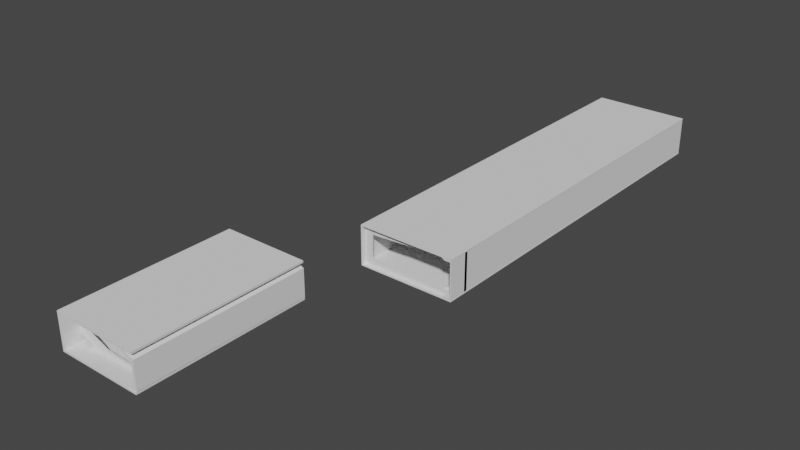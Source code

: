 # Source: cable.blend  (saved by Blender 3.4.6; exported with 4.5.12 LTS)
import bpy
from mathutils import Matrix  # noqa: F401  (used for matrix-valued properties, if any)

bpy.ops.wm.read_factory_settings(use_empty=True)
scene = bpy.context.scene
scene.name = 'Scene'

# ---- collections
col_collection = bpy.data.collections.new('Collection'); scene.collection.children.link(col_collection)

# ---- world
world_world = bpy.data.worlds.new('World'); scene.world = world_world
world_world.use_nodes = True; world_world.node_tree.nodes.clear()
_N = world_world.node_tree.nodes; _L = world_world.node_tree.links
n0 = _N.new('ShaderNodeOutputWorld'); n0.name = 'World Output'; n0.location = (300, 300)
n1 = _N.new('ShaderNodeBackground'); n1.name = 'Background'; n1.location = (10, 300)
n1.inputs[0].default_value = (0.05088, 0.05088, 0.05088, 1.0)
_L.new(n1.outputs[0], n0.inputs[0])
n0.is_active_output = True
world_world.color = (0.05088, 0.05088, 0.05088)
world_world.use_sun_shadow = False
world_world.sun_shadow_jitter_overblur = 0.0

# ---- meshes
me_cube_001 = bpy.data.meshes.new('Cube.001')
me_cube_001.from_pydata([(-0.025, -0.05, -0.01), (-0.025, -0.05, 0.01), (-0.025, 0.05, -0.01), (-0.025, 0.05, 0.01), (0.025, -0.05, -0.01), (0.02001, -0.05, 0.01), (0.025, 0.05, -0.01), (0.02001, 0.05, 0.01), (0.02499, -0.05, 0.009997), (0.02499, 0.05, 0.009997), (0.01814, 0.0, -0.009264), (-0.007459, 0.0, -0.006925), (0.01688, 0.0, -0.008095), (0.01814, 0.0, 0.009448), (-0.01041, 0.0, -0.005756), (-0.01365, 0.0, -0.004586), (-0.01682, 0.0, -0.003417), (-0.01954, 0.0, -0.002247), (-0.02144, 0.0, -0.001078), (-0.02215, 0.0, 9.184e-05), (-0.02144, 0.0, 0.001261), (-0.01954, 0.0, 0.002431), (-0.01682, 0.0, 0.0036), (-0.01365, 0.0, 0.00477), (-0.01041, 0.0, 0.005939), (-0.007459, 0.0, 0.007109), (0.01688, 0.0, 0.008279), (-0.01608, 0.0, -0.009264), (-0.01963, 0.0, -0.006925), (-0.01734, 0.0, -0.008095), (-0.01608, 0.0, 0.009448), (-0.02258, 0.0, -0.005756), (-0.02447, 0.0, -0.004586), (-0.02447, 0.0, -0.003417), (-0.02447, 0.0, -0.002247), (-0.02447, 0.0, -0.001078), (-0.02447, 0.0, 9.184e-05), (-0.02447, 0.0, 0.001261), (-0.02447, 0.0, 0.002431), (-0.02447, 0.0, 0.0036), (-0.02447, 0.0, 0.00477), (-0.02258, 0.0, 0.005939), (-0.01963, 0.0, 0.007109), (-0.01734, 0.0, 0.008279), (0.01814, 0.03994, -0.009264), (-0.007459, 0.03994, -0.006925), (0.01688, 0.03994, -0.008095), (0.01814, 0.03994, 0.009448), (-0.01041, 0.03994, -0.005756), (-0.01365, 0.03994, -0.004586), (-0.01682, 0.03994, -0.003417), (-0.01954, 0.03994, -0.002247), (-0.02144, 0.03994, -0.001078), (-0.02215, 0.03994, 9.184e-05), (-0.02144, 0.03994, 0.001261), (-0.01954, 0.03994, 0.002431), (-0.01682, 0.03994, 0.0036), (-0.01365, 0.03994, 0.00477), (-0.01041, 0.03994, 0.005939), (-0.007459, 0.03994, 0.007109), (0.01688, 0.03994, 0.008279), (-0.01608, 0.03994, -0.009264), (-0.01963, 0.03994, -0.006925), (-0.01734, 0.03994, -0.008095), (-0.01608, 0.03994, 0.009448), (-0.02258, 0.03994, -0.005756), (-0.02447, 0.03994, -0.004586), (-0.02447, 0.03994, -0.003417), (-0.02447, 0.03994, -0.002247), (-0.02447, 0.03994, -0.001078), (-0.02447, 0.03994, 9.184e-05), (-0.02447, 0.03994, 0.001261), (-0.02447, 0.03994, 0.002431), (-0.02447, 0.03994, 0.0036), (-0.02447, 0.03994, 0.00477), (-0.02258, 0.03994, 0.005939), (-0.01963, 0.03994, 0.007109), (-0.01734, 0.03994, 0.008279), (0.01814, -0.03995, -0.009264), (-0.007459, -0.03995, -0.006925), (0.01688, -0.03995, -0.008095), (0.01814, -0.03995, 0.009448), (-0.01041, -0.03995, -0.005756), (-0.01365, -0.03995, -0.004586), (-0.01682, -0.03995, -0.003417), (-0.01954, -0.03995, -0.002247), (-0.02144, -0.03995, -0.001078), (-0.02215, -0.03995, 9.184e-05), (-0.02144, -0.03995, 0.001261), (-0.01954, -0.03995, 0.002431), (-0.01682, -0.03995, 0.0036), (-0.01365, -0.03995, 0.00477), (-0.01041, -0.03995, 0.005939), (-0.007459, -0.03995, 0.007109), (0.01688, -0.03995, 0.008279), (-0.01608, -0.03995, -0.009264), (-0.01963, -0.03995, -0.006925), (-0.01734, -0.03995, -0.008095), (-0.01608, -0.03995, 0.009448), (-0.02258, -0.03995, -0.005756), (-0.02447, -0.03995, -0.004586), (-0.02447, -0.03995, -0.003417), (-0.02447, -0.03995, -0.002247), (-0.02447, -0.03995, -0.001078), (-0.02447, -0.03995, 9.184e-05), (-0.02447, -0.03995, 0.001261), (-0.02447, -0.03995, 0.002431), (-0.02447, -0.03995, 0.0036), (-0.02447, -0.03995, 0.00477), (-0.02258, -0.03995, 0.005939), (-0.01963, -0.03995, 0.007109), (-0.01734, -0.03995, 0.008279), (0.0225, -0.05, 0.009999), (0.0225, 0.05, 0.009999)], [], [(0, 1, 3, 2), (2, 6, 4, 0), (7, 3, 1, 5), (113, 112, 8, 9), (18, 19, 36, 35), (10, 12, 29, 27), (19, 20, 37, 36), (26, 13, 30, 43), (20, 21, 38, 37), (11, 14, 31, 28), (21, 22, 39, 38), (14, 15, 32, 31), (22, 23, 40, 39), (15, 16, 33, 32), (23, 24, 41, 40), (16, 17, 34, 33), (24, 25, 42, 41), (17, 18, 35, 34), (12, 11, 28, 29), (25, 26, 43, 42), (52, 53, 70, 69), (44, 46, 63, 61), (53, 54, 71, 70), (60, 47, 64, 77), (54, 55, 72, 71), (45, 48, 65, 62), (55, 56, 73, 72), (48, 49, 66, 65), (56, 57, 74, 73), (49, 50, 67, 66), (57, 58, 75, 74), (50, 51, 68, 67), (58, 59, 76, 75), (51, 52, 69, 68), (46, 45, 62, 63), (59, 60, 77, 76), (86, 87, 104, 103), (78, 80, 97, 95), (87, 88, 105, 104), (94, 81, 98, 111), (88, 89, 106, 105), (79, 82, 99, 96), (89, 90, 107, 106), (82, 83, 100, 99), (90, 91, 108, 107), (83, 84, 101, 100), (91, 92, 109, 108), (84, 85, 102, 101), (92, 93, 110, 109), (85, 86, 103, 102), (80, 79, 96, 97), (93, 94, 111, 110), (7, 5, 112, 113)])
_uv = me_cube_001.uv_layers.new(name='UVMap')
_uv.uv.foreach_set('vector', [0.375, 0.0, 0.625, 0.0, 0.625, 0.25, 0.375, 0.25, 0.125, 0.5, 0.375, 0.5, 0.375, 0.75, 0.125, 0.75, 0.625, 0.5, 0.875, 0.5, 0.875, 0.75, 0.625, 0.75, 0.625, 0.5, 0.625, 0.75, 0.625, 0.75, 0.625, 0.5, 0.0, 0.0, 0.0, 0.0, 0.0, 0.0, 0.0, 0.0, 0.0, 0.0, 0.0, 0.0, 0.0, 0.0, 0.0, 0.0, 0.0, 0.0, 0.0, 0.0, 0.0, 0.0, 0.0, 0.0, 0.0, 0.0, 0.0, 0.0, 0.0, 0.0, 0.0, 0.0, 0.0, 0.0, 0.0, 0.0, 0.0, 0.0, 0.0, 0.0, 0.0, 0.0, 0.0, 0.0, 0.0, 0.0, 0.0, 0.0, 0.0, 0.0, 0.0, 0.0, 0.0, 0.0, 0.0, 0.0, 0.0, 0.0, 0.0, 0.0, 0.0, 0.0, 0.0, 0.0, 0.0, 0.0, 0.0, 0.0, 0.0, 0.0, 0.0, 0.0, 0.0, 0.0, 0.0, 0.0, 0.0, 0.0, 0.0, 0.0, 0.0, 0.0, 0.0, 0.0, 0.0, 0.0, 0.0, 0.0, 0.0, 0.0, 0.0, 0.0, 0.0, 0.0, 0.0, 0.0, 0.0, 0.0, 0.0, 0.0, 0.0, 0.0, 0.0, 0.0, 0.0, 0.0, 0.0, 0.0, 0.0, 0.0, 0.0, 0.0, 0.0, 0.0, 0.0, 0.0, 0.0, 0.0, 0.0, 0.0, 0.0, 0.0, 0.0, 0.0, 0.0, 0.0, 0.0, 0.0, 0.0, 0.0, 0.0, 0.0, 0.0, 0.0, 0.0, 0.0, 0.0, 0.0, 0.0, 0.0, 0.0, 0.0, 0.0, 0.0, 0.0, 0.0, 0.0, 0.0, 0.0, 0.0, 0.0, 0.0, 0.0, 0.0, 0.0, 0.0, 0.0, 0.0, 0.0, 0.0, 0.0, 0.0, 0.0, 0.0, 0.0, 0.0, 0.0, 0.0, 0.0, 0.0, 0.0, 0.0, 0.0, 0.0, 0.0, 0.0, 0.0, 0.0, 0.0, 0.0, 0.0, 0.0, 0.0, 0.0, 0.0, 0.0, 0.0, 0.0, 0.0, 0.0, 0.0, 0.0, 0.0, 0.0, 0.0, 0.0, 0.0, 0.0, 0.0, 0.0, 0.0, 0.0, 0.0, 0.0, 0.0, 0.0, 0.0, 0.0, 0.0, 0.0, 0.0, 0.0, 0.0, 0.0, 0.0, 0.0, 0.0, 0.0, 0.0, 0.0, 0.0, 0.0, 0.0, 0.0, 0.0, 0.0, 0.0, 0.0, 0.0, 0.0, 0.0, 0.0, 0.0, 0.0, 0.0, 0.0, 0.0, 0.0, 0.0, 0.0, 0.0, 0.0, 0.0, 0.0, 0.0, 0.0, 0.0, 0.0, 0.0, 0.0, 0.0, 0.0, 0.0, 0.0, 0.0, 0.0, 0.0, 0.0, 0.0, 0.0, 0.0, 0.0, 0.0, 0.0, 0.0, 0.0, 0.0, 0.0, 0.0, 0.0, 0.0, 0.0, 0.0, 0.0, 0.0, 0.0, 0.0, 0.0, 0.0, 0.0, 0.0, 0.0, 0.0, 0.0, 0.0, 0.0, 0.0, 0.0, 0.0, 0.0, 0.0, 0.0, 0.0, 0.0, 0.0, 0.0, 0.0, 0.0, 0.0, 0.0, 0.0, 0.0, 0.0, 0.0, 0.0, 0.0, 0.0, 0.0, 0.0, 0.0, 0.0, 0.0, 0.0, 0.0, 0.0, 0.0, 0.0, 0.0, 0.0, 0.0, 0.0, 0.0, 0.0, 0.0, 0.0, 0.0, 0.0, 0.0, 0.0, 0.0, 0.0, 0.0, 0.0, 0.0, 0.0, 0.0, 0.0, 0.0, 0.0, 0.0, 0.0, 0.0, 0.0, 0.0, 0.0, 0.0, 0.0, 0.0, 0.0, 0.0, 0.0, 0.0, 0.0, 0.0, 0.0, 0.0, 0.0, 0.0, 0.0, 0.0, 0.0, 0.0, 0.0, 0.0, 0.0, 0.0, 0.0, 0.0, 0.0, 0.0, 0.0, 0.0, 0.0, 0.0, 0.0, 0.0, 0.0, 0.0, 0.0, 0.0, 0.0, 0.0, 0.0, 0.0, 0.625, 0.5, 0.625, 0.75, 0.625, 0.75, 0.625, 0.5])
me_cube_001.update()
me_cube_002 = bpy.data.meshes.new('Cube.002')
me_cube_002.from_pydata([(-0.03571, 0.04987, 0.009129), (-0.03441, 0.04987, 0.009129), (-0.02874, 0.04987, 0.006641), (-0.02874, 0.04987, -0.009116), (-0.03563, 0.04987, -0.009116), (-0.03563, -0.04966, -0.009116), (-0.02874, -0.04966, -0.009116), (-0.02874, -0.04966, 0.006641), (-0.03441, -0.04966, 0.009129), (-0.03571, -0.04966, 0.009129), (-0.03563, 0.001551, -0.009116), (-0.02874, 0.001551, 0.006641), (-0.02874, 0.001551, -0.009116), (-0.03571, 0.001551, 0.009129), (-0.03441, 0.001551, 0.009129), (-0.02874, -0.001715, 0.006641), (-0.03571, -0.001715, 0.009129), (-0.03563, -0.001715, -0.009116), (-0.02874, -0.001715, -0.009116), (-0.03441, -0.001715, 0.009129), (-0.03689, 0.04987, 0.007937), (-0.0347, 0.04987, 0.007937), (-0.03024, 0.04987, 0.005858), (-0.03024, 0.04987, -0.008021), (-0.03691, 0.04987, -0.008021), (-0.03691, -0.04966, -0.008021), (-0.03024, -0.04966, -0.008021), (-0.03024, -0.04966, 0.005858), (-0.0347, -0.04966, 0.007937), (-0.03689, -0.04966, 0.007937), (-0.03691, 0.001551, -0.008021), (-0.03024, 0.001551, 0.005858), (-0.03024, 0.001551, -0.008021), (-0.03689, 0.001551, 0.007937), (-0.0347, 0.001551, 0.007937), (-0.03024, -0.001715, 0.005858), (-0.03689, -0.001715, 0.007937), (-0.03691, -0.001715, -0.008021), (-0.03024, -0.001715, -0.008021), (-0.0347, -0.001715, 0.007937), (-0.02874, -0.003251, 0.006641), (-0.03571, -0.003251, 0.009129), (-0.03563, -0.003251, -0.009116), (-0.02874, -0.003251, -0.009116), (-0.03441, -0.003251, 0.009129), (-0.03024, -0.003251, 0.005858), (-0.03689, -0.003251, 0.007937), (-0.03691, -0.003251, -0.008021), (-0.03024, -0.003251, -0.008021), (-0.0347, -0.003251, 0.007937), (-0.03563, 0.003093, -0.009116), (-0.02874, 0.003093, -0.009116), (-0.03441, 0.003093, 0.009129), (-0.02874, 0.003093, 0.006641), (-0.03571, 0.003093, 0.009129), (-0.03691, 0.003093, -0.008021), (-0.03024, 0.003093, -0.008021), (-0.0347, 0.003093, 0.007937), (-0.03024, 0.003093, 0.005858), (-0.03689, 0.003093, 0.007937), (-0.03563, 0.02312, -0.009116), (-0.03563, 0.02536, -0.009116), (-0.03563, 0.0276, -0.009116), (-0.03563, 0.02985, -0.009116), (-0.02874, 0.02312, -0.009116), (-0.02874, 0.02536, -0.009116), (-0.02874, 0.0276, -0.009116), (-0.02874, 0.02985, -0.009116), (-0.03441, 0.02312, 0.009129), (-0.03441, 0.02536, 0.009129), (-0.03441, 0.0276, 0.009129), (-0.03441, 0.02985, 0.009129), (-0.03691, 0.02312, -0.008021), (-0.03691, 0.02536, -0.008021), (-0.03691, 0.0276, -0.008021), (-0.03691, 0.02985, -0.008021), (-0.03024, 0.02312, -0.008021), (-0.03401, 0.02536, -0.008021), (-0.03401, 0.0276, -0.008021), (-0.03024, 0.02985, -0.008021), (-0.0347, 0.02312, 0.007937), (-0.0347, 0.02536, 0.007937), (-0.0347, 0.0276, 0.007937), (-0.0347, 0.02985, 0.007937), (-0.02874, 0.02985, 0.006641), (-0.02874, 0.0276, 0.006641), (-0.02874, 0.02536, 0.006641), (-0.02874, 0.02312, 0.006641), (-0.03571, 0.02985, 0.009129), (-0.03571, 0.0276, 0.009129), (-0.03571, 0.02536, 0.009129), (-0.03571, 0.02312, 0.009129), (-0.03024, 0.02985, 0.005858), (-0.03401, 0.0276, 0.005858), (-0.03401, 0.02536, 0.005858), (-0.03024, 0.02312, 0.005858), (-0.03689, 0.02985, 0.007937), (-0.03689, 0.0276, 0.007937), (-0.03689, 0.02536, 0.007937), (-0.03689, 0.02312, 0.007937), (-0.02874, -0.02374, 0.006641), (-0.02874, -0.02555, 0.006641), (-0.02874, -0.02736, 0.006641), (-0.02874, -0.02918, 0.006641), (-0.03571, -0.02374, 0.009129), (-0.03571, -0.02555, 0.009129), (-0.03571, -0.02736, 0.009129), (-0.03571, -0.02918, 0.009129), (-0.03024, -0.02374, 0.005858), (-0.03401, -0.02555, 0.005858), (-0.03401, -0.02736, 0.005858), (-0.03024, -0.02918, 0.005858), (-0.03689, -0.02374, 0.007937), (-0.03689, -0.02555, 0.007937), (-0.03689, -0.02736, 0.007937), (-0.03689, -0.02918, 0.007937), (-0.03563, -0.02918, -0.009116), (-0.03563, -0.02736, -0.009116), (-0.03563, -0.02555, -0.009116), (-0.03563, -0.02374, -0.009116), (-0.02874, -0.02918, -0.009116), (-0.02874, -0.02736, -0.009116), (-0.02874, -0.02555, -0.009116), (-0.02874, -0.02374, -0.009116), (-0.03441, -0.02918, 0.009129), (-0.03441, -0.02736, 0.009129), (-0.03441, -0.02555, 0.009129), (-0.03441, -0.02374, 0.009129), (-0.03691, -0.02918, -0.008021), (-0.03691, -0.02736, -0.008021), (-0.03691, -0.02555, -0.008021), (-0.03691, -0.02374, -0.008021), (-0.03024, -0.02918, -0.008021), (-0.03401, -0.02736, -0.008021), (-0.03401, -0.02555, -0.008021), (-0.03024, -0.02374, -0.008021), (-0.0347, -0.02918, 0.007937), (-0.0347, -0.02736, 0.007937), (-0.0347, -0.02555, 0.007937), (-0.0347, -0.02374, 0.007937), (-0.04056, 0.003093, 0.009129), (-0.04056, 0.001551, 0.009129), (-0.04155, -0.003251, -0.009116), (-0.04155, -0.001715, -0.009116), (-0.04178, 0.003093, 0.007937), (-0.04178, 0.001551, 0.007937), (-0.04155, -0.003251, -0.008021), (-0.04155, -0.001715, -0.008021), (-0.04155, 0.001551, -0.009116), (-0.04155, 0.001551, -0.008021), (-0.04056, -0.001715, 0.009129), (-0.04178, -0.001715, 0.007937), (-0.04056, -0.003251, 0.009129), (-0.04178, -0.003251, 0.007937), (-0.04155, 0.003093, -0.009116), (-0.04155, 0.003093, -0.008021)], [], [(67, 63, 4, 3), (71, 84, 2, 1), (84, 67, 3, 2), (88, 71, 1, 0), (16, 19, 14, 13), (15, 18, 12, 11), (19, 15, 11, 14), (18, 17, 10, 12), (43, 42, 17, 18), (44, 40, 15, 19), (40, 43, 18, 15), (41, 44, 19, 16), (79, 23, 24, 75), (83, 21, 22, 92), (92, 22, 23, 79), (96, 20, 21, 83), (36, 33, 34, 39), (35, 31, 32, 38), (39, 34, 31, 35), (38, 32, 30, 37), (48, 38, 37, 47), (49, 39, 35, 45), (45, 35, 38, 48), (46, 36, 39, 49), (46, 41, 152, 153), (10, 30, 149, 148), (0, 1, 21, 20), (1, 2, 22, 21), (2, 3, 23, 22), (3, 4, 24, 23), (5, 6, 26, 25), (6, 7, 27, 26), (7, 8, 28, 27), (8, 9, 29, 28), (10, 17, 37, 30), (88, 0, 20, 96), (16, 13, 33, 36), (116, 5, 25, 128), (30, 55, 155, 149), (104, 41, 46, 112), (112, 46, 49, 139), (108, 45, 48, 135), (139, 49, 45, 108), (135, 48, 47, 131), (104, 127, 44, 41), (100, 123, 43, 40), (127, 100, 40, 44), (123, 119, 42, 43), (42, 47, 146, 142), (60, 50, 55, 72), (33, 59, 57, 34), (31, 58, 56, 32), (34, 57, 58, 31), (32, 56, 55, 30), (13, 14, 52, 54), (11, 12, 51, 53), (14, 11, 53, 52), (12, 10, 50, 51), (4, 63, 75, 24), (63, 62, 74, 75), (62, 61, 73, 74), (61, 60, 72, 73), (54, 91, 99, 59), (91, 90, 98, 99), (90, 89, 97, 98), (89, 88, 96, 97), (59, 99, 80, 57), (99, 98, 81, 80), (98, 97, 82, 81), (97, 96, 83, 82), (58, 95, 76, 56), (95, 94, 77, 76), (94, 93, 78, 77), (93, 92, 79, 78), (57, 80, 95, 58), (80, 81, 94, 95), (81, 82, 93, 94), (82, 83, 92, 93), (56, 76, 72, 55), (76, 77, 73, 72), (77, 78, 74, 73), (78, 79, 75, 74), (54, 52, 68, 91), (91, 68, 69, 90), (90, 69, 70, 89), (89, 70, 71, 88), (53, 51, 64, 87), (87, 64, 65, 86), (86, 65, 66, 85), (85, 66, 67, 84), (52, 53, 87, 68), (68, 87, 86, 69), (69, 86, 85, 70), (70, 85, 84, 71), (51, 50, 60, 64), (64, 60, 61, 65), (65, 61, 62, 66), (66, 62, 63, 67), (6, 5, 116, 120), (120, 116, 117, 121), (121, 117, 118, 122), (122, 118, 119, 123), (8, 7, 103, 124), (124, 103, 102, 125), (125, 102, 101, 126), (126, 101, 100, 127), (7, 6, 120, 103), (103, 120, 121, 102), (102, 121, 122, 101), (101, 122, 123, 100), (9, 8, 124, 107), (107, 124, 125, 106), (106, 125, 126, 105), (105, 126, 127, 104), (26, 132, 128, 25), (132, 133, 129, 128), (133, 134, 130, 129), (134, 135, 131, 130), (28, 136, 111, 27), (136, 137, 110, 111), (137, 138, 109, 110), (138, 139, 108, 109), (27, 111, 132, 26), (111, 110, 133, 132), (110, 109, 134, 133), (109, 108, 135, 134), (29, 115, 136, 28), (115, 114, 137, 136), (114, 113, 138, 137), (113, 112, 139, 138), (9, 107, 115, 29), (107, 106, 114, 115), (106, 105, 113, 114), (105, 104, 112, 113), (42, 119, 131, 47), (119, 118, 130, 131), (118, 117, 129, 130), (117, 116, 128, 129), (154, 148, 149, 155), (152, 150, 151, 153), (143, 142, 146, 147), (141, 140, 144, 145), (33, 13, 141, 145), (50, 10, 148, 154), (16, 36, 151, 150), (36, 46, 153, 151), (37, 17, 143, 147), (13, 54, 140, 141), (17, 42, 142, 143), (54, 59, 144, 140), (59, 33, 145, 144), (41, 16, 150, 152), (47, 37, 147, 146), (55, 50, 154, 155)])
_uv = me_cube_002.uv_layers.new(name='UVMap')
_uv.uv.foreach_set('vector', [0.0, 0.0, 0.0, 0.0, 0.0, 0.0, 0.0, 0.0, 0.0, 0.0, 0.0, 0.0, 0.0, 0.0, 0.0, 0.0, 0.0, 0.0, 0.0, 0.0, 0.0, 0.0, 0.0, 0.0, 0.0, 0.0, 0.0, 0.0, 0.0, 0.0, 0.0, 0.0, 0.0, 0.0, 0.0, 0.0, 0.0, 0.0, 0.0, 0.0, 0.0, 0.0, 0.0, 0.0, 0.0, 0.0, 0.0, 0.0, 0.0, 0.0, 0.0, 0.0, 0.0, 0.0, 0.0, 0.0, 0.0, 0.0, 0.0, 0.0, 0.0, 0.0, 0.0, 0.0, 0.0, 0.0, 0.0, 0.0, 0.0, 0.0, 0.0, 0.0, 0.0, 0.0, 0.0, 0.0, 0.0, 0.0, 0.0, 0.0, 0.0, 0.0, 0.0, 0.0, 0.0, 0.0, 0.0, 0.0, 0.0, 0.0, 0.0, 0.0, 0.0, 0.0, 0.0, 0.0, 0.0, 0.0, 0.0, 0.0, 0.0, 0.0, 0.0, 0.0, 0.0, 0.0, 0.0, 0.0, 0.0, 0.0, 0.0, 0.0, 0.0, 0.0, 0.0, 0.0, 0.0, 0.0, 0.0, 0.0, 0.0, 0.0, 0.0, 0.0, 0.0, 0.0, 0.0, 0.0, 0.0, 0.0, 0.0, 0.0, 0.0, 0.0, 0.0, 0.0, 0.0, 0.0, 0.0, 0.0, 0.0, 0.0, 0.0, 0.0, 0.0, 0.0, 0.0, 0.0, 0.0, 0.0, 0.0, 0.0, 0.0, 0.0, 0.0, 0.0, 0.0, 0.0, 0.0, 0.0, 0.0, 0.0, 0.0, 0.0, 0.0, 0.0, 0.0, 0.0, 0.0, 0.0, 0.0, 0.0, 0.0, 0.0, 0.0, 0.0, 0.0, 0.0, 0.0, 0.0, 0.0, 0.0, 0.0, 0.0, 0.0, 0.0, 0.0, 0.0, 0.0, 0.0, 0.0, 0.0, 0.0, 0.0, 0.0, 0.0, 0.0, 0.0, 0.0, 0.0, 0.0, 0.0, 0.0, 0.0, 0.0, 0.0, 0.0, 0.0, 0.0, 0.0, 0.0, 0.0, 0.0, 0.0, 0.0, 0.0, 0.0, 0.0, 0.0, 0.0, 0.0, 0.0, 0.0, 0.0, 0.0, 0.0, 0.0, 0.0, 0.0, 0.0, 0.0, 0.0, 0.0, 0.0, 0.0, 0.0, 0.0, 0.0, 0.0, 0.0, 0.0, 0.0, 0.0, 0.0, 0.0, 0.0, 0.0, 0.0, 0.0, 0.0, 0.0, 0.0, 0.0, 0.0, 0.0, 0.0, 0.0, 0.0, 0.0, 0.0, 0.0, 0.0, 0.0, 0.0, 0.0, 0.0, 0.0, 0.0, 0.0, 0.0, 0.0, 0.0, 0.0, 0.0, 0.0, 0.0, 0.0, 0.0, 0.0, 0.0, 0.0, 0.0, 0.0, 0.0, 0.0, 0.0, 0.0, 0.0, 0.0, 0.0, 0.0, 0.0, 0.0, 0.0, 0.0, 0.0, 0.0, 0.0, 0.0, 0.0, 0.0, 0.0, 0.0, 0.0, 0.0, 0.0, 0.0, 0.0, 0.0, 0.0, 0.0, 0.0, 0.0, 0.0, 0.0, 0.0, 0.0, 0.0, 0.0, 0.0, 0.0, 0.0, 0.0, 0.0, 0.0, 0.0, 0.0, 0.0, 0.0, 0.0, 0.0, 0.0, 0.0, 0.0, 0.0, 0.0, 0.0, 0.0, 0.0, 0.0, 0.0, 0.0, 0.0, 0.0, 0.0, 0.0, 0.0, 0.0, 0.0, 0.0, 0.0, 0.0, 0.0, 0.0, 0.0, 0.0, 0.0, 0.0, 0.0, 0.0, 0.0, 0.0, 0.0, 0.0, 0.0, 0.0, 0.0, 0.0, 0.0, 0.0, 0.0, 0.0, 0.0, 0.0, 0.0, 0.0, 0.0, 0.0, 0.0, 0.0, 0.0, 0.0, 0.0, 0.0, 0.0, 0.0, 0.0, 0.0, 0.0, 0.0, 0.0, 0.0, 0.0, 0.0, 0.0, 0.0, 0.0, 0.0, 0.0, 0.0, 0.0, 0.0, 0.0, 0.0, 0.0, 0.0, 0.0, 0.0, 0.0, 0.0, 0.0, 0.0, 0.0, 0.0, 0.0, 0.0, 0.0, 0.0, 0.0, 0.0, 0.0, 0.0, 0.0, 0.0, 0.0, 0.0, 0.0, 0.0, 0.0, 0.0, 0.0, 0.0, 0.0, 0.0, 0.0, 0.0, 0.0, 0.0, 0.0, 0.0, 0.0, 0.0, 0.0, 0.0, 0.0, 0.0, 0.0, 0.0, 0.0, 0.0, 0.0, 0.0, 0.0, 0.0, 0.0, 0.0, 0.0, 0.0, 0.0, 0.0, 0.0, 0.0, 0.0, 0.0, 0.0, 0.0, 0.0, 0.0, 0.0, 0.0, 0.0, 0.0, 0.0, 0.0, 0.0, 0.0, 0.0, 0.0, 0.0, 0.0, 0.0, 0.0, 0.0, 0.0, 0.0, 0.0, 0.0, 0.0, 0.0, 0.0, 0.0, 0.0, 0.0, 0.0, 0.0, 0.0, 0.0, 0.0, 0.0, 0.0, 0.0, 0.0, 0.0, 0.0, 0.0, 0.0, 0.0, 0.0, 0.0, 0.0, 0.0, 0.0, 0.0, 0.0, 0.0, 0.0, 0.0, 0.0, 0.0, 0.0, 0.0, 0.0, 0.0, 0.0, 0.0, 0.0, 0.0, 0.0, 0.0, 0.0, 0.0, 0.0, 0.0, 0.0, 0.0, 0.0, 0.0, 0.0, 0.0, 0.0, 0.0, 0.0, 0.0, 0.0, 0.0, 0.0, 0.0, 0.0, 0.0, 0.0, 0.0, 0.0, 0.0, 0.0, 0.0, 0.0, 0.0, 0.0, 0.0, 0.0, 0.0, 0.0, 0.0, 0.0, 0.0, 0.0, 0.0, 0.0, 0.0, 0.0, 0.0, 0.0, 0.0, 0.0, 0.0, 0.0, 0.0, 0.0, 0.0, 0.0, 0.0, 0.0, 0.0, 0.0, 0.0, 0.0, 0.0, 0.0, 0.0, 0.0, 0.0, 0.0, 0.0, 0.0, 0.0, 0.0, 0.0, 0.0, 0.0, 0.0, 0.0, 0.0, 0.0, 0.0, 0.0, 0.0, 0.0, 0.0, 0.0, 0.0, 0.0, 0.0, 0.0, 0.0, 0.0, 0.0, 0.0, 0.0, 0.0, 0.0, 0.0, 0.0, 0.0, 0.0, 0.0, 0.0, 0.0, 0.0, 0.0, 0.0, 0.0, 0.0, 0.0, 0.0, 0.0, 0.0, 0.0, 0.0, 0.0, 0.0, 0.0, 0.0, 0.0, 0.0, 0.0, 0.0, 0.0, 0.0, 0.0, 0.0, 0.0, 0.0, 0.0, 0.0, 0.0, 0.0, 0.0, 0.0, 0.0, 0.0, 0.0, 0.0, 0.0, 0.0, 0.0, 0.0, 0.0, 0.0, 0.0, 0.0, 0.0, 0.0, 0.0, 0.0, 0.0, 0.0, 0.0, 0.0, 0.0, 0.0, 0.0, 0.0, 0.0, 0.0, 0.0, 0.0, 0.0, 0.0, 0.0, 0.0, 0.0, 0.0, 0.0, 0.0, 0.0, 0.0, 0.0, 0.0, 0.0, 0.0, 0.0, 0.0, 0.0, 0.0, 0.0, 0.0, 0.0, 0.0, 0.0, 0.0, 0.0, 0.0, 0.0, 0.0, 0.0, 0.0, 0.0, 0.0, 0.0, 0.0, 0.0, 0.0, 0.0, 0.0, 0.0, 0.0, 0.0, 0.0, 0.0, 0.0, 0.0, 0.0, 0.0, 0.0, 0.0, 0.0, 0.0, 0.0, 0.0, 0.0, 0.0, 0.0, 0.0, 0.0, 0.0, 0.0, 0.0, 0.0, 0.0, 0.0, 0.0, 0.0, 0.0, 0.0, 0.0, 0.0, 0.0, 0.0, 0.0, 0.0, 0.0, 0.0, 0.0, 0.0, 0.0, 0.0, 0.0, 0.0, 0.0, 0.0, 0.0, 0.0, 0.0, 0.0, 0.0, 0.0, 0.0, 0.0, 0.0, 0.0, 0.0, 0.0, 0.0, 0.0, 0.0, 0.0, 0.0, 0.0, 0.0, 0.0, 0.0, 0.0, 0.0, 0.0, 0.0, 0.0, 0.0, 0.0, 0.0, 0.0, 0.0, 0.0, 0.0, 0.0, 0.0, 0.0, 0.0, 0.0, 0.0, 0.0, 0.0, 0.0, 0.0, 0.0, 0.0, 0.0, 0.0, 0.0, 0.0, 0.0, 0.0, 0.0, 0.0, 0.0, 0.0, 0.0, 0.0, 0.0, 0.0, 0.0, 0.0, 0.0, 0.0, 0.0, 0.0, 0.0, 0.0, 0.0, 0.0, 0.0, 0.0, 0.0, 0.0, 0.0, 0.0, 0.0, 0.0, 0.0, 0.0, 0.0, 0.0, 0.0, 0.0, 0.0, 0.0, 0.0, 0.0, 0.0, 0.0, 0.0, 0.0, 0.0, 0.0, 0.0, 0.0, 0.0, 0.0, 0.0, 0.0, 0.0, 0.0, 0.0, 0.0, 0.0, 0.0, 0.0, 0.0, 0.0, 0.0, 0.0, 0.0, 0.0, 0.0, 0.0, 0.0, 0.0, 0.0, 0.0, 0.0, 0.0, 0.0, 0.0, 0.0, 0.0, 0.0, 0.0, 0.0, 0.0, 0.0, 0.0, 0.0, 0.0, 0.0, 0.0, 0.0, 0.0, 0.0, 0.0, 0.0, 0.0, 0.0, 0.0, 0.0, 0.0, 0.0, 0.0, 0.0, 0.0, 0.0, 0.0, 0.0, 0.0, 0.0, 0.0, 0.0, 0.0, 0.0, 0.0, 0.0, 0.0, 0.0, 0.0, 0.0, 0.0, 0.0, 0.0, 0.0, 0.0, 0.0, 0.0, 0.0, 0.0, 0.0, 0.0, 0.0, 0.0, 0.0, 0.0, 0.0, 0.0, 0.0, 0.0, 0.0, 0.0, 0.0, 0.0, 0.0, 0.0, 0.0, 0.0, 0.0, 0.0, 0.0, 0.0, 0.0, 0.0, 0.0, 0.0, 0.0, 0.0, 0.0, 0.0, 0.0, 0.0, 0.0, 0.0, 0.0, 0.0, 0.0, 0.0, 0.0, 0.0, 0.0, 0.0, 0.0, 0.0, 0.0, 0.0, 0.0, 0.0, 0.0, 0.0, 0.0, 0.0, 0.0, 0.0, 0.0, 0.0, 0.0, 0.0, 0.0, 0.0, 0.0, 0.0, 0.0, 0.0, 0.0, 0.0, 0.0, 0.0, 0.0, 0.0, 0.0, 0.0, 0.0, 0.0, 0.0, 0.0, 0.0, 0.0, 0.0, 0.0, 0.0, 0.0, 0.0, 0.0, 0.0, 0.0, 0.0, 0.0, 0.0, 0.0, 0.0, 0.0, 0.0, 0.0, 0.0, 0.0, 0.0, 0.0, 0.0, 0.0, 0.0, 0.0, 0.0, 0.0, 0.0, 0.0, 0.0, 0.0, 0.0, 0.0, 0.0, 0.0, 0.0, 0.0, 0.0, 0.0, 0.0, 0.0, 0.0, 0.0, 0.0, 0.0, 0.0, 0.0, 0.0, 0.0, 0.0, 0.0, 0.0, 0.0, 0.0, 0.0, 0.0, 0.0, 0.0, 0.0, 0.0, 0.0, 0.0, 0.0, 0.0, 0.0, 0.0, 0.0, 0.0, 0.0, 0.0, 0.0, 0.0, 0.0, 0.0, 0.0, 0.0, 0.0, 0.0, 0.0, 0.0, 0.0, 0.0, 0.0, 0.0, 0.0, 0.0, 0.0, 0.0, 0.0, 0.0, 0.0, 0.0, 0.0, 0.0, 0.0, 0.0, 0.0, 0.0, 0.0, 0.0, 0.0, 0.0, 0.0, 0.0, 0.0, 0.0, 0.0, 0.0, 0.0, 0.0, 0.0, 0.0, 0.0, 0.0, 0.0, 0.0, 0.0, 0.0, 0.0, 0.0, 0.0, 0.0, 0.0, 0.0, 0.0, 0.0, 0.0, 0.0, 0.0, 0.0, 0.0, 0.0, 0.0, 0.0, 0.0, 0.0, 0.0, 0.0, 0.0, 0.0, 0.0, 0.0, 0.0, 0.0, 0.0, 0.0, 0.0, 0.0, 0.0, 0.0, 0.0, 0.0, 0.0, 0.0, 0.0, 0.0, 0.0, 0.0, 0.0, 0.0, 0.0, 0.0, 0.0, 0.0, 0.0, 0.0, 0.0, 0.0, 0.0, 0.0, 0.0, 0.0, 0.0, 0.0, 0.0, 0.0, 0.0, 0.0, 0.0, 0.0, 0.0, 0.0, 0.0, 0.0, 0.0, 0.0, 0.0, 0.0, 0.0, 0.0, 0.0, 0.0, 0.0, 0.0, 0.0, 0.0, 0.0, 0.0, 0.0, 0.0, 0.0, 0.0, 0.0, 0.0, 0.0, 0.0, 0.0, 0.0, 0.0, 0.0, 0.0, 0.0, 0.0])
me_cube_002.update()
me_cube_003 = bpy.data.meshes.new('Cube.003')
me_cube_003.from_pydata([(-0.02502, -0.05, -0.009926), (-0.02502, -0.05, 0.009907), (-0.02502, 0.1491, -0.009926), (-0.02502, 0.1491, 0.009907), (0.02359, -0.05, -0.009926), (0.01992, -0.05, 0.009907), (0.02359, 0.1491, -0.009926), (0.01992, 0.1491, 0.009907), (0.02359, -0.05, 0.009905), (0.02359, 0.1491, 0.009905), (0.02261, -0.05, 0.009906), (0.02261, 0.1491, 0.009906), (-0.0244, -0.05, -0.0094), (-0.0244, -0.05, 0.0094), (-0.0244, 0.1491, -0.0094), (-0.0244, 0.1491, 0.0094), (0.02359, -0.05, -0.0094), (0.01869, -0.05, 0.0094), (0.02359, 0.1491, -0.0094), (0.01869, 0.1491, 0.0094), (0.02359, -0.05, 0.009397), (0.02359, 0.1491, 0.009397), (-0.0245, -0.04785, -0.005743), (-0.0245, -0.04693, -0.005743), (-0.02076, -0.04785, -0.005743), (-0.02076, -0.04693, -0.005743), (0.02197, -0.04785, 0.008504), (0.02197, -0.04785, 0.00958), (0.02197, -0.04693, 0.008504), (0.02197, -0.04693, 0.00958), (-0.02076, -0.04693, 0.00958), (-0.02076, -0.04693, 0.005842), (-0.02076, -0.04785, 0.00958), (-0.02076, -0.04785, 0.005842), (-0.0245, -0.04693, 0.00958), (-0.0245, -0.04693, 0.005842), (-0.0245, -0.04785, 0.00958), (-0.0245, -0.04785, 0.005842), (0.02261, -0.05, 0.009399), (0.02261, 0.1491, 0.009399), (0.01992, -0.05, 0.008384), (0.01992, 0.1491, 0.008384), (0.02261, -0.05, 0.008383), (0.02261, 0.1491, 0.008383), (0.02261, 0.1491, -0.009926), (0.01992, 0.1491, -0.009926), (0.01992, -0.05, -0.009926), (0.02261, -0.05, -0.009926), (0.02261, 0.1491, -0.0094), (0.01905, 0.1491, -0.0094), (0.01905, -0.05, -0.0094), (0.02261, -0.05, -0.0094), (0.02261, 0.1491, -0.008386), (0.01992, 0.1491, -0.008386), (0.01992, -0.05, -0.008386), (0.02261, -0.05, -0.008386), (-0.0245, -0.04785, -0.009545), (-0.0245, -0.04693, -0.009545), (-0.02076, -0.04785, -0.009545), (-0.02076, -0.04693, -0.009545), (0.02197, -0.04785, -0.008405), (0.02197, -0.04693, -0.008405), (0.02197, -0.04785, -0.009545), (0.02197, -0.04693, -0.009545), (0.01486, 0.1361, -0.009531), (0.01846, 0.1361, -0.006569), (0.01486, 0.1378, -0.009531), (0.01846, 0.1378, -0.006569), (0.01992, 0.1361, -0.009531), (0.01992, 0.1361, -0.006569), (0.01992, 0.1378, -0.009531), (0.01992, 0.1378, -0.006569), (0.01486, 0.1403, -0.009531), (0.01846, 0.1403, -0.006569), (0.01486, 0.142, -0.009531), (0.01846, 0.142, -0.006569), (0.01992, 0.1403, -0.009531), (0.01992, 0.1403, -0.006569), (0.01992, 0.142, -0.009531), (0.01992, 0.142, -0.006569), (0.01486, -0.04294, -0.009531), (0.01846, -0.04294, -0.006569), (0.01486, -0.04123, -0.009531), (0.01846, -0.04123, -0.006569), (0.01992, -0.04294, -0.009531), (0.01992, -0.04294, -0.006569), (0.01992, -0.04123, -0.009531), (0.01992, -0.04123, -0.006569), (0.01486, -0.0387, -0.009531), (0.01846, -0.0387, -0.006569), (0.01486, -0.03699, -0.009531), (0.01846, -0.03699, -0.006569), (0.01992, -0.0387, -0.009531), (0.01992, -0.0387, -0.006569), (0.01992, -0.03699, -0.009531), (0.01992, -0.03699, -0.006569), (0.01486, -0.03699, 0.00951), (0.01846, -0.03699, 0.006548), (0.01486, -0.0387, 0.00951), (0.01846, -0.0387, 0.006548), (0.01992, -0.03699, 0.00951), (0.01992, -0.03699, 0.006548), (0.01992, -0.0387, 0.00951), (0.01992, -0.0387, 0.006548), (0.01486, -0.04123, 0.00951), (0.01846, -0.04123, 0.006548), (0.01486, -0.04294, 0.00951), (0.01846, -0.04294, 0.006548), (0.01992, -0.04123, 0.00951), (0.01992, -0.04123, 0.006548), (0.01992, -0.04294, 0.00951), (0.01992, -0.04294, 0.006548), (0.01486, 0.142, 0.00951), (0.01846, 0.142, 0.006548), (0.01486, 0.1403, 0.00951), (0.01846, 0.1403, 0.006548), (0.01992, 0.142, 0.00951), (0.01992, 0.142, 0.006548), (0.01992, 0.1403, 0.00951), (0.01992, 0.1403, 0.006548), (0.01486, 0.1378, 0.00951), (0.01846, 0.1378, 0.006548), (0.01486, 0.1361, 0.00951), (0.01846, 0.1361, 0.006548), (0.01992, 0.1378, 0.00951), (0.01992, 0.1378, 0.006548), (0.01992, 0.1361, 0.00951), (0.01992, 0.1361, 0.006548), (-0.01312, -0.04785, 0.00958), (-0.01909, -0.04693, 0.005842), (-0.01312, -0.04693, 0.00958), (-0.01909, -0.04785, 0.005842), (-0.01909, -0.04693, -0.005743), (-0.01312, -0.04693, -0.009545), (-0.01312, -0.04785, -0.009545), (-0.01909, -0.04785, -0.005743), (-0.0245, 0.1443, -0.005743), (-0.0245, 0.1452, -0.005743), (-0.02076, 0.1443, -0.005743), (-0.02076, 0.1452, -0.005743), (0.02197, 0.1443, 0.008504), (0.02197, 0.1443, 0.00958), (0.02197, 0.1452, 0.008504), (0.02197, 0.1452, 0.00958), (-0.02076, 0.1452, 0.00958), (-0.02076, 0.1452, 0.005842), (-0.02076, 0.1443, 0.00958), (-0.02076, 0.1443, 0.005842), (-0.0245, 0.1452, 0.00958), (-0.0245, 0.1452, 0.005842), (-0.0245, 0.1443, 0.00958), (-0.0245, 0.1443, 0.005842), (-0.0245, 0.1443, -0.009545), (-0.0245, 0.1452, -0.009545), (-0.02076, 0.1443, -0.009545), (-0.02076, 0.1452, -0.009545), (0.02197, 0.1443, -0.008405), (0.02197, 0.1452, -0.008405), (0.02197, 0.1443, -0.009545), (0.02197, 0.1452, -0.009545), (-0.01312, 0.1443, 0.00958), (-0.01909, 0.1452, 0.005842), (-0.01312, 0.1452, 0.00958), (-0.01909, 0.1443, 0.005842), (-0.01909, 0.1452, -0.005743), (-0.01312, 0.1452, -0.009545), (-0.01312, 0.1443, -0.009545), (-0.01909, 0.1443, -0.005743), (-0.0245, 0.08641, -0.005743), (-0.0245, 0.08733, -0.005743), (-0.02076, 0.08641, -0.005743), (-0.02076, 0.08733, -0.005743), (0.02197, 0.08641, 0.008504), (0.02197, 0.08641, 0.00958), (0.02197, 0.08733, 0.008504), (0.02197, 0.08733, 0.00958), (-0.02076, 0.08733, 0.00958), (-0.02076, 0.08733, 0.005842), (-0.02076, 0.08641, 0.00958), (-0.02076, 0.08641, 0.005842), (-0.0245, 0.08733, 0.00958), (-0.0245, 0.08733, 0.005842), (-0.0245, 0.08641, 0.00958), (-0.0245, 0.08641, 0.005842), (-0.0245, 0.08641, -0.009545), (-0.0245, 0.08733, -0.009545), (-0.02076, 0.08641, -0.009545), (-0.02076, 0.08733, -0.009545), (0.02197, 0.08641, -0.008405), (0.02197, 0.08733, -0.008405), (0.02197, 0.08641, -0.009545), (0.02197, 0.08733, -0.009545), (-0.01312, 0.08641, 0.00958), (-0.01909, 0.08733, 0.005842), (-0.01312, 0.08733, 0.00958), (-0.01909, 0.08641, 0.005842), (-0.01909, 0.08733, -0.005743), (-0.01312, 0.08733, -0.009545), (-0.01312, 0.08641, -0.009545), (-0.01909, 0.08641, -0.005743), (-0.0245, 0.01719, -0.005743), (-0.0245, 0.01811, -0.005743), (-0.02076, 0.01719, -0.005743), (-0.02076, 0.01811, -0.005743), (0.02197, 0.01719, 0.008504), (0.02197, 0.01719, 0.00958), (0.02197, 0.01811, 0.008504), (0.02197, 0.01811, 0.00958), (-0.02076, 0.01811, 0.00958), (-0.02076, 0.01811, 0.005842), (-0.02076, 0.01719, 0.00958), (-0.02076, 0.01719, 0.005842), (-0.0245, 0.01811, 0.00958), (-0.0245, 0.01811, 0.005842), (-0.0245, 0.01719, 0.00958), (-0.0245, 0.01719, 0.005842), (-0.0245, 0.01719, -0.009545), (-0.0245, 0.01811, -0.009545), (-0.02076, 0.01719, -0.009545), (-0.02076, 0.01811, -0.009545), (0.02197, 0.01719, -0.008405), (0.02197, 0.01811, -0.008405), (0.02197, 0.01719, -0.009545), (0.02197, 0.01811, -0.009545), (-0.01312, 0.01719, 0.00958), (-0.01909, 0.01811, 0.005842), (-0.01312, 0.01811, 0.00958), (-0.01909, 0.01719, 0.005842), (-0.01909, 0.01811, -0.005743), (-0.01312, 0.01811, -0.009545), (-0.01312, 0.01719, -0.009545), (-0.01909, 0.01719, -0.005743)], [], [(0, 1, 3, 2), (44, 6, 4, 47), (7, 3, 1, 5), (11, 10, 8, 9), (7, 5, 10, 11), (12, 14, 15, 13), (48, 51, 16, 18), (19, 17, 13, 15), (39, 21, 20, 38), (128, 131, 26, 27), (28, 29, 27, 26), (35, 31, 25, 23), (30, 34, 36, 32), (33, 37, 22, 24), (31, 33, 24, 25), (37, 35, 23, 22), (33, 32, 36, 37), (23, 25, 59, 57), (131, 129, 28, 26), (130, 128, 27, 29), (35, 34, 30, 31), (129, 130, 29, 28), (37, 36, 34, 35), (19, 39, 43, 41), (1, 0, 12, 13), (2, 3, 15, 14), (45, 2, 14, 49), (3, 7, 19, 15), (4, 6, 18, 16), (47, 4, 16, 51), (5, 1, 13, 17), (9, 8, 20, 21), (8, 10, 38, 20), (7, 11, 39, 19), (10, 5, 17, 38), (11, 9, 21, 39), (41, 43, 42, 40), (39, 38, 42, 43), (38, 17, 40, 42), (17, 19, 41, 40), (0, 46, 50, 12), (46, 47, 51, 50), (6, 44, 48, 18), (44, 45, 49, 48), (14, 12, 50, 49), (50, 51, 55, 54), (2, 45, 46, 0), (45, 44, 47, 46), (53, 54, 55, 52), (48, 49, 53, 52), (49, 50, 54, 53), (51, 48, 52, 55), (57, 59, 58, 56), (22, 23, 57, 56), (24, 22, 56, 58), (133, 132, 61, 63), (61, 60, 62, 63), (135, 134, 62, 60), (132, 135, 60, 61), (134, 133, 63, 62), (64, 65, 67, 66), (66, 67, 71, 70), (70, 71, 69, 68), (68, 69, 65, 64), (66, 70, 68, 64), (71, 67, 65, 69), (72, 73, 75, 74), (74, 75, 79, 78), (78, 79, 77, 76), (76, 77, 73, 72), (74, 78, 76, 72), (79, 75, 73, 77), (80, 81, 83, 82), (82, 83, 87, 86), (86, 87, 85, 84), (84, 85, 81, 80), (82, 86, 84, 80), (87, 83, 81, 85), (88, 89, 91, 90), (90, 91, 95, 94), (94, 95, 93, 92), (92, 93, 89, 88), (90, 94, 92, 88), (95, 91, 89, 93), (96, 97, 99, 98), (98, 99, 103, 102), (102, 103, 101, 100), (100, 101, 97, 96), (98, 102, 100, 96), (103, 99, 97, 101), (104, 105, 107, 106), (106, 107, 111, 110), (110, 111, 109, 108), (108, 109, 105, 104), (106, 110, 108, 104), (111, 107, 105, 109), (112, 113, 115, 114), (114, 115, 119, 118), (118, 119, 117, 116), (116, 117, 113, 112), (114, 118, 116, 112), (119, 115, 113, 117), (120, 121, 123, 122), (122, 123, 127, 126), (126, 127, 125, 124), (124, 125, 121, 120), (122, 126, 124, 120), (127, 123, 121, 125), (31, 30, 130, 129), (30, 32, 128, 130), (33, 31, 129, 131), (32, 33, 131, 128), (58, 59, 133, 134), (25, 24, 135, 132), (24, 58, 134, 135), (59, 25, 132, 133), (160, 163, 140, 141), (142, 143, 141, 140), (149, 145, 139, 137), (144, 148, 150, 146), (147, 151, 136, 138), (145, 147, 138, 139), (151, 149, 137, 136), (147, 146, 150, 151), (137, 139, 155, 153), (163, 161, 142, 140), (162, 160, 141, 143), (149, 148, 144, 145), (161, 162, 143, 142), (151, 150, 148, 149), (153, 155, 154, 152), (136, 137, 153, 152), (138, 136, 152, 154), (165, 164, 157, 159), (157, 156, 158, 159), (167, 166, 158, 156), (164, 167, 156, 157), (166, 165, 159, 158), (145, 144, 162, 161), (144, 146, 160, 162), (147, 145, 161, 163), (146, 147, 163, 160), (154, 155, 165, 166), (139, 138, 167, 164), (138, 154, 166, 167), (155, 139, 164, 165), (192, 195, 172, 173), (174, 175, 173, 172), (181, 177, 171, 169), (176, 180, 182, 178), (179, 183, 168, 170), (177, 179, 170, 171), (183, 181, 169, 168), (179, 178, 182, 183), (169, 171, 187, 185), (195, 193, 174, 172), (194, 192, 173, 175), (181, 180, 176, 177), (193, 194, 175, 174), (183, 182, 180, 181), (185, 187, 186, 184), (168, 169, 185, 184), (170, 168, 184, 186), (197, 196, 189, 191), (189, 188, 190, 191), (199, 198, 190, 188), (196, 199, 188, 189), (198, 197, 191, 190), (177, 176, 194, 193), (176, 178, 192, 194), (179, 177, 193, 195), (178, 179, 195, 192), (186, 187, 197, 198), (171, 170, 199, 196), (170, 186, 198, 199), (187, 171, 196, 197), (224, 227, 204, 205), (206, 207, 205, 204), (213, 209, 203, 201), (208, 212, 214, 210), (211, 215, 200, 202), (209, 211, 202, 203), (215, 213, 201, 200), (211, 210, 214, 215), (201, 203, 219, 217), (227, 225, 206, 204), (226, 224, 205, 207), (213, 212, 208, 209), (225, 226, 207, 206), (215, 214, 212, 213), (217, 219, 218, 216), (200, 201, 217, 216), (202, 200, 216, 218), (229, 228, 221, 223), (221, 220, 222, 223), (231, 230, 222, 220), (228, 231, 220, 221), (230, 229, 223, 222), (209, 208, 226, 225), (208, 210, 224, 226), (211, 209, 225, 227), (210, 211, 227, 224), (218, 219, 229, 230), (203, 202, 231, 228), (202, 218, 230, 231), (219, 203, 228, 229)])
_uv = me_cube_003.uv_layers.new(name='UVMap')
_uv.uv.foreach_set('vector', [0.375, 0.0, 0.625, 0.0, 0.625, 0.25, 0.375, 0.25, 0.2917, 0.5, 0.375, 0.5, 0.375, 0.75, 0.2917, 0.75, 0.625, 0.5, 0.875, 0.5, 0.875, 0.75, 0.625, 0.75, 0.625, 0.5, 0.625, 0.75, 0.625, 0.75, 0.625, 0.5, 0.625, 0.5, 0.625, 0.75, 0.625, 0.75, 0.625, 0.5, 0.375, 0.0, 0.375, 0.25, 0.625, 0.25, 0.625, 0.0, 0.2917, 0.5, 0.2917, 0.75, 0.375, 0.75, 0.375, 0.5, 0.625, 0.5, 0.625, 0.75, 0.875, 0.75, 0.875, 0.5, 0.625, 0.5, 0.625, 0.5, 0.625, 0.75, 0.625, 0.75, 0.625, 0.5, 0.375, 0.5, 0.375, 0.5, 0.625, 0.5, 0.375, 0.75, 0.625, 0.75, 0.625, 1.0, 0.375, 1.0, 0.125, 0.5, 0.125, 0.75, 0.125, 0.75, 0.125, 0.5, 0.375, 0.0, 0.625, 0.0, 0.625, 0.25, 0.375, 0.25, 0.375, 0.5, 0.375, 0.75, 0.375, 0.75, 0.375, 0.5, 0.625, 0.25, 0.625, 0.5, 0.625, 0.5, 0.625, 0.25, 0.625, 0.5, 0.625, 0.75, 0.625, 0.75, 0.625, 0.5, 0.375, 0.5, 0.625, 0.5, 0.625, 0.75, 0.375, 0.75, 0.125, 0.5, 0.125, 0.75, 0.125, 0.75, 0.125, 0.5, 0.625, 0.5, 0.625, 0.25, 0.625, 0.25, 0.625, 0.5, 0.375, 0.0, 0.375, 0.25, 0.375, 0.25, 0.375, 0.0, 0.125, 0.5, 0.375, 0.5, 0.375, 0.75, 0.125, 0.75, 0.125, 0.75, 0.375, 0.75, 0.375, 0.75, 0.125, 0.75, 0.625, 0.5, 0.875, 0.5, 0.875, 0.75, 0.625, 0.75, 0.625, 0.5, 0.625, 0.5, 0.625, 0.5, 0.625, 0.5, 0.625, 0.0, 0.375, 0.0, 0.375, 0.0, 0.625, 0.0, 0.375, 0.25, 0.625, 0.25, 0.625, 0.25, 0.375, 0.25, 0.2083, 0.5, 0.125, 0.5, 0.125, 0.5, 0.2083, 0.5, 0.875, 0.5, 0.625, 0.5, 0.625, 0.5, 0.875, 0.5, 0.375, 0.75, 0.375, 0.5, 0.375, 0.5, 0.375, 0.75, 0.2917, 0.75, 0.375, 0.75, 0.375, 0.75, 0.2917, 0.75, 0.625, 0.75, 0.875, 0.75, 0.875, 0.75, 0.625, 0.75, 0.625, 0.5, 0.625, 0.75, 0.625, 0.75, 0.625, 0.5, 0.625, 0.75, 0.625, 0.75, 0.625, 0.75, 0.625, 0.75, 0.625, 0.5, 0.625, 0.5, 0.625, 0.5, 0.625, 0.5, 0.625, 0.75, 0.625, 0.75, 0.625, 0.75, 0.625, 0.75, 0.625, 0.5, 0.625, 0.5, 0.625, 0.5, 0.625, 0.5, 0.625, 0.5, 0.625, 0.5, 0.625, 0.75, 0.625, 0.75, 0.625, 0.5, 0.625, 0.75, 0.625, 0.75, 0.625, 0.5, 0.625, 0.75, 0.625, 0.75, 0.625, 0.75, 0.625, 0.75, 0.625, 0.75, 0.625, 0.5, 0.625, 0.5, 0.625, 0.75, 0.125, 0.75, 0.2083, 0.75, 0.2083, 0.75, 0.125, 0.75, 0.2083, 0.75, 0.2917, 0.75, 0.2917, 0.75, 0.2083, 0.75, 0.375, 0.5, 0.2917, 0.5, 0.2917, 0.5, 0.375, 0.5, 0.2917, 0.5, 0.2083, 0.5, 0.2083, 0.5, 0.2917, 0.5, 0.125, 0.5, 0.125, 0.75, 0.2083, 0.75, 0.2083, 0.5, 0.2083, 0.75, 0.2917, 0.75, 0.2917, 0.75, 0.2083, 0.75, 0.125, 0.5, 0.2083, 0.5, 0.2083, 0.75, 0.125, 0.75, 0.2083, 0.5, 0.2917, 0.5, 0.2917, 0.75, 0.2083, 0.75, 0.2083, 0.5, 0.2083, 0.75, 0.2917, 0.75, 0.2917, 0.5, 0.2917, 0.5, 0.2083, 0.5, 0.2083, 0.5, 0.2917, 0.5, 0.2083, 0.5, 0.2083, 0.75, 0.2083, 0.75, 0.2083, 0.5, 0.2917, 0.75, 0.2917, 0.5, 0.2917, 0.5, 0.2917, 0.75, 0.375, 0.25, 0.625, 0.25, 0.625, 0.5, 0.375, 0.5, 0.625, 0.5, 0.625, 0.75, 0.625, 0.75, 0.625, 0.5, 0.375, 0.5, 0.375, 0.75, 0.375, 0.75, 0.375, 0.5, 0.125, 0.75, 0.125, 0.75, 0.125, 0.75, 0.125, 0.75, 0.625, 0.25, 0.625, 0.5, 0.625, 0.5, 0.625, 0.25, 0.375, 0.5, 0.375, 0.5, 0.375, 0.5, 0.375, 0.5, 0.625, 0.25, 0.625, 0.5, 0.625, 0.5, 0.625, 0.25, 0.625, 0.5, 0.625, 0.25, 0.625, 0.25, 0.625, 0.5, 0.375, 0.0, 0.625, 0.0, 0.625, 0.25, 0.375, 0.25, 0.375, 0.25, 0.625, 0.25, 0.625, 0.5, 0.375, 0.5, 0.375, 0.5, 0.625, 0.5, 0.625, 0.75, 0.375, 0.75, 0.375, 0.75, 0.625, 0.75, 0.625, 1.0, 0.375, 1.0, 0.125, 0.5, 0.375, 0.5, 0.375, 0.75, 0.125, 0.75, 0.625, 0.5, 0.875, 0.5, 0.875, 0.75, 0.625, 0.75, 0.375, 0.0, 0.625, 0.0, 0.625, 0.25, 0.375, 0.25, 0.375, 0.25, 0.625, 0.25, 0.625, 0.5, 0.375, 0.5, 0.375, 0.5, 0.625, 0.5, 0.625, 0.75, 0.375, 0.75, 0.375, 0.75, 0.625, 0.75, 0.625, 1.0, 0.375, 1.0, 0.125, 0.5, 0.375, 0.5, 0.375, 0.75, 0.125, 0.75, 0.625, 0.5, 0.875, 0.5, 0.875, 0.75, 0.625, 0.75, 0.375, 0.0, 0.625, 0.0, 0.625, 0.25, 0.375, 0.25, 0.375, 0.25, 0.625, 0.25, 0.625, 0.5, 0.375, 0.5, 0.375, 0.5, 0.625, 0.5, 0.625, 0.75, 0.375, 0.75, 0.375, 0.75, 0.625, 0.75, 0.625, 1.0, 0.375, 1.0, 0.125, 0.5, 0.375, 0.5, 0.375, 0.75, 0.125, 0.75, 0.625, 0.5, 0.875, 0.5, 0.875, 0.75, 0.625, 0.75, 0.375, 0.0, 0.625, 0.0, 0.625, 0.25, 0.375, 0.25, 0.375, 0.25, 0.625, 0.25, 0.625, 0.5, 0.375, 0.5, 0.375, 0.5, 0.625, 0.5, 0.625, 0.75, 0.375, 0.75, 0.375, 0.75, 0.625, 0.75, 0.625, 1.0, 0.375, 1.0, 0.125, 0.5, 0.375, 0.5, 0.375, 0.75, 0.125, 0.75, 0.625, 0.5, 0.875, 0.5, 0.875, 0.75, 0.625, 0.75, 0.375, 0.0, 0.625, 0.0, 0.625, 0.25, 0.375, 0.25, 0.375, 0.25, 0.625, 0.25, 0.625, 0.5, 0.375, 0.5, 0.375, 0.5, 0.625, 0.5, 0.625, 0.75, 0.375, 0.75, 0.375, 0.75, 0.625, 0.75, 0.625, 1.0, 0.375, 1.0, 0.125, 0.5, 0.375, 0.5, 0.375, 0.75, 0.125, 0.75, 0.625, 0.5, 0.875, 0.5, 0.875, 0.75, 0.625, 0.75, 0.375, 0.0, 0.625, 0.0, 0.625, 0.25, 0.375, 0.25, 0.375, 0.25, 0.625, 0.25, 0.625, 0.5, 0.375, 0.5, 0.375, 0.5, 0.625, 0.5, 0.625, 0.75, 0.375, 0.75, 0.375, 0.75, 0.625, 0.75, 0.625, 1.0, 0.375, 1.0, 0.125, 0.5, 0.375, 0.5, 0.375, 0.75, 0.125, 0.75, 0.625, 0.5, 0.875, 0.5, 0.875, 0.75, 0.625, 0.75, 0.375, 0.0, 0.625, 0.0, 0.625, 0.25, 0.375, 0.25, 0.375, 0.25, 0.625, 0.25, 0.625, 0.5, 0.375, 0.5, 0.375, 0.5, 0.625, 0.5, 0.625, 0.75, 0.375, 0.75, 0.375, 0.75, 0.625, 0.75, 0.625, 1.0, 0.375, 1.0, 0.125, 0.5, 0.375, 0.5, 0.375, 0.75, 0.125, 0.75, 0.625, 0.5, 0.875, 0.5, 0.875, 0.75, 0.625, 0.75, 0.375, 0.0, 0.625, 0.0, 0.625, 0.25, 0.375, 0.25, 0.375, 0.25, 0.625, 0.25, 0.625, 0.5, 0.375, 0.5, 0.375, 0.5, 0.625, 0.5, 0.625, 0.75, 0.375, 0.75, 0.375, 0.75, 0.625, 0.75, 0.625, 1.0, 0.375, 1.0, 0.125, 0.5, 0.375, 0.5, 0.375, 0.75, 0.125, 0.75, 0.625, 0.5, 0.875, 0.5, 0.875, 0.75, 0.625, 0.75, 0.125, 0.75, 0.375, 0.75, 0.375, 0.75, 0.125, 0.75, 0.375, 0.0, 0.375, 0.25, 0.375, 0.25, 0.375, 0.0, 0.625, 0.5, 0.625, 0.25, 0.625, 0.25, 0.625, 0.5, 0.625, 0.5, 0.375, 0.5, 0.375, 0.5, 0.625, 0.5, 0.625, 0.5, 0.625, 0.25, 0.625, 0.25, 0.625, 0.5, 0.625, 0.25, 0.625, 0.5, 0.625, 0.5, 0.625, 0.25, 0.375, 0.5, 0.375, 0.5, 0.375, 0.5, 0.375, 0.5, 0.125, 0.75, 0.125, 0.75, 0.125, 0.75, 0.125, 0.75, 0.625, 0.5, 0.375, 0.5, 0.375, 0.5, 0.625, 0.5, 0.375, 0.75, 0.625, 0.75, 0.625, 1.0, 0.375, 1.0, 0.125, 0.5, 0.125, 0.75, 0.125, 0.75, 0.125, 0.5, 0.375, 0.0, 0.625, 0.0, 0.625, 0.25, 0.375, 0.25, 0.375, 0.5, 0.375, 0.75, 0.375, 0.75, 0.375, 0.5, 0.625, 0.25, 0.625, 0.5, 0.625, 0.5, 0.625, 0.25, 0.625, 0.5, 0.625, 0.75, 0.625, 0.75, 0.625, 0.5, 0.375, 0.5, 0.625, 0.5, 0.625, 0.75, 0.375, 0.75, 0.125, 0.5, 0.125, 0.75, 0.125, 0.75, 0.125, 0.5, 0.625, 0.5, 0.625, 0.25, 0.625, 0.25, 0.625, 0.5, 0.375, 0.0, 0.375, 0.25, 0.375, 0.25, 0.375, 0.0, 0.125, 0.5, 0.375, 0.5, 0.375, 0.75, 0.125, 0.75, 0.125, 0.75, 0.375, 0.75, 0.375, 0.75, 0.125, 0.75, 0.625, 0.5, 0.875, 0.5, 0.875, 0.75, 0.625, 0.75, 0.375, 0.25, 0.625, 0.25, 0.625, 0.5, 0.375, 0.5, 0.625, 0.5, 0.625, 0.75, 0.625, 0.75, 0.625, 0.5, 0.375, 0.5, 0.375, 0.75, 0.375, 0.75, 0.375, 0.5, 0.125, 0.75, 0.125, 0.75, 0.125, 0.75, 0.125, 0.75, 0.625, 0.25, 0.625, 0.5, 0.625, 0.5, 0.625, 0.25, 0.375, 0.5, 0.375, 0.5, 0.375, 0.5, 0.375, 0.5, 0.625, 0.25, 0.625, 0.5, 0.625, 0.5, 0.625, 0.25, 0.625, 0.5, 0.625, 0.25, 0.625, 0.25, 0.625, 0.5, 0.125, 0.75, 0.375, 0.75, 0.375, 0.75, 0.125, 0.75, 0.375, 0.0, 0.375, 0.25, 0.375, 0.25, 0.375, 0.0, 0.625, 0.5, 0.625, 0.25, 0.625, 0.25, 0.625, 0.5, 0.625, 0.5, 0.375, 0.5, 0.375, 0.5, 0.625, 0.5, 0.625, 0.5, 0.625, 0.25, 0.625, 0.25, 0.625, 0.5, 0.625, 0.25, 0.625, 0.5, 0.625, 0.5, 0.625, 0.25, 0.375, 0.5, 0.375, 0.5, 0.375, 0.5, 0.375, 0.5, 0.125, 0.75, 0.125, 0.75, 0.125, 0.75, 0.125, 0.75, 0.625, 0.5, 0.375, 0.5, 0.375, 0.5, 0.625, 0.5, 0.375, 0.75, 0.625, 0.75, 0.625, 1.0, 0.375, 1.0, 0.125, 0.5, 0.125, 0.75, 0.125, 0.75, 0.125, 0.5, 0.375, 0.0, 0.625, 0.0, 0.625, 0.25, 0.375, 0.25, 0.375, 0.5, 0.375, 0.75, 0.375, 0.75, 0.375, 0.5, 0.625, 0.25, 0.625, 0.5, 0.625, 0.5, 0.625, 0.25, 0.625, 0.5, 0.625, 0.75, 0.625, 0.75, 0.625, 0.5, 0.375, 0.5, 0.625, 0.5, 0.625, 0.75, 0.375, 0.75, 0.125, 0.5, 0.125, 0.75, 0.125, 0.75, 0.125, 0.5, 0.625, 0.5, 0.625, 0.25, 0.625, 0.25, 0.625, 0.5, 0.375, 0.0, 0.375, 0.25, 0.375, 0.25, 0.375, 0.0, 0.125, 0.5, 0.375, 0.5, 0.375, 0.75, 0.125, 0.75, 0.125, 0.75, 0.375, 0.75, 0.375, 0.75, 0.125, 0.75, 0.625, 0.5, 0.875, 0.5, 0.875, 0.75, 0.625, 0.75, 0.375, 0.25, 0.625, 0.25, 0.625, 0.5, 0.375, 0.5, 0.625, 0.5, 0.625, 0.75, 0.625, 0.75, 0.625, 0.5, 0.375, 0.5, 0.375, 0.75, 0.375, 0.75, 0.375, 0.5, 0.125, 0.75, 0.125, 0.75, 0.125, 0.75, 0.125, 0.75, 0.625, 0.25, 0.625, 0.5, 0.625, 0.5, 0.625, 0.25, 0.375, 0.5, 0.375, 0.5, 0.375, 0.5, 0.375, 0.5, 0.625, 0.25, 0.625, 0.5, 0.625, 0.5, 0.625, 0.25, 0.625, 0.5, 0.625, 0.25, 0.625, 0.25, 0.625, 0.5, 0.125, 0.75, 0.375, 0.75, 0.375, 0.75, 0.125, 0.75, 0.375, 0.0, 0.375, 0.25, 0.375, 0.25, 0.375, 0.0, 0.625, 0.5, 0.625, 0.25, 0.625, 0.25, 0.625, 0.5, 0.625, 0.5, 0.375, 0.5, 0.375, 0.5, 0.625, 0.5, 0.625, 0.5, 0.625, 0.25, 0.625, 0.25, 0.625, 0.5, 0.625, 0.25, 0.625, 0.5, 0.625, 0.5, 0.625, 0.25, 0.375, 0.5, 0.375, 0.5, 0.375, 0.5, 0.375, 0.5, 0.125, 0.75, 0.125, 0.75, 0.125, 0.75, 0.125, 0.75, 0.625, 0.5, 0.375, 0.5, 0.375, 0.5, 0.625, 0.5, 0.375, 0.75, 0.625, 0.75, 0.625, 1.0, 0.375, 1.0, 0.125, 0.5, 0.125, 0.75, 0.125, 0.75, 0.125, 0.5, 0.375, 0.0, 0.625, 0.0, 0.625, 0.25, 0.375, 0.25, 0.375, 0.5, 0.375, 0.75, 0.375, 0.75, 0.375, 0.5, 0.625, 0.25, 0.625, 0.5, 0.625, 0.5, 0.625, 0.25, 0.625, 0.5, 0.625, 0.75, 0.625, 0.75, 0.625, 0.5, 0.375, 0.5, 0.625, 0.5, 0.625, 0.75, 0.375, 0.75, 0.125, 0.5, 0.125, 0.75, 0.125, 0.75, 0.125, 0.5, 0.625, 0.5, 0.625, 0.25, 0.625, 0.25, 0.625, 0.5, 0.375, 0.0, 0.375, 0.25, 0.375, 0.25, 0.375, 0.0, 0.125, 0.5, 0.375, 0.5, 0.375, 0.75, 0.125, 0.75, 0.125, 0.75, 0.375, 0.75, 0.375, 0.75, 0.125, 0.75, 0.625, 0.5, 0.875, 0.5, 0.875, 0.75, 0.625, 0.75, 0.375, 0.25, 0.625, 0.25, 0.625, 0.5, 0.375, 0.5, 0.625, 0.5, 0.625, 0.75, 0.625, 0.75, 0.625, 0.5, 0.375, 0.5, 0.375, 0.75, 0.375, 0.75, 0.375, 0.5, 0.125, 0.75, 0.125, 0.75, 0.125, 0.75, 0.125, 0.75, 0.625, 0.25, 0.625, 0.5, 0.625, 0.5, 0.625, 0.25, 0.375, 0.5, 0.375, 0.5, 0.375, 0.5, 0.375, 0.5, 0.625, 0.25, 0.625, 0.5, 0.625, 0.5, 0.625, 0.25, 0.625, 0.5, 0.625, 0.25, 0.625, 0.25, 0.625, 0.5, 0.125, 0.75, 0.375, 0.75, 0.375, 0.75, 0.125, 0.75, 0.375, 0.0, 0.375, 0.25, 0.375, 0.25, 0.375, 0.0, 0.625, 0.5, 0.625, 0.25, 0.625, 0.25, 0.625, 0.5, 0.625, 0.5, 0.375, 0.5, 0.375, 0.5, 0.625, 0.5, 0.625, 0.5, 0.625, 0.25, 0.625, 0.25, 0.625, 0.5, 0.625, 0.25, 0.625, 0.5, 0.625, 0.5, 0.625, 0.25, 0.375, 0.5, 0.375, 0.5, 0.375, 0.5, 0.375, 0.5, 0.125, 0.75, 0.125, 0.75, 0.125, 0.75, 0.125, 0.75])
me_cube_003.update()
me_cube_004 = bpy.data.meshes.new('Cube.004')
me_cube_004.from_pydata([(-0.002653, -0.02961, -0.009195), (-0.002653, -0.03117, -0.009195), (-0.003036, -0.03117, -0.009195), (-0.003036, -0.02961, -0.009195), (-0.003036, -0.02961, -0.008039), (-0.003036, -0.03117, -0.008039), (-0.003036, -0.03117, -0.006839), (-0.003036, -0.02961, -0.006839), (-0.001714, -0.02961, -0.006839), (-0.001714, -0.03117, -0.006839), (-0.001714, -0.03117, -0.008039), (-0.001714, -0.02961, -0.008039), (0.001636, -0.03117, -0.009156), (0.001636, -0.02961, -0.009156), (0.002158, -0.02961, -0.009156), (0.002158, -0.03117, -0.009156), (0.002158, -0.03117, -0.008039), (0.002158, -0.02961, -0.008039), (0.001636, -0.02961, -0.008039), (0.001636, -0.03117, -0.008039), (0.001636, -0.03117, -0.006839), (0.001636, -0.02961, -0.006839), (0.002158, -0.02961, -0.006839), (0.002158, -0.03117, -0.006839), (0.001636, -0.02961, 0.009177), (0.001636, -0.03117, 0.009177), (0.002158, -0.03117, 0.009177), (0.002158, -0.02961, 0.009177), (0.002158, -0.03117, 0.006705), (0.002158, -0.02961, 0.006705), (0.002158, -0.02961, 0.008168), (0.002158, -0.03117, 0.008168), (0.001636, -0.03117, 0.008168), (0.001636, -0.02961, 0.008168), (0.001636, -0.02961, 0.006705), (0.001636, -0.03117, 0.006705), (-0.003315, -0.03117, 0.006705), (-0.003315, -0.02961, 0.006705), (-0.001753, -0.03117, 0.006705), (-0.001753, -0.02961, 0.006705), (-0.002913, -0.02961, 0.009184), (-0.001753, -0.02961, 0.008168), (-0.002913, -0.03117, 0.009184), (-0.001753, -0.03117, 0.008168), (-0.003315, -0.02961, 0.009184), (-0.003315, -0.02961, 0.008168), (-0.003315, -0.03117, 0.009184), (-0.003315, -0.03117, 0.008168), (-0.002653, 0.1494, -0.009195), (-0.002653, 0.1479, -0.009195), (-0.003036, 0.1479, -0.009195), (-0.003036, 0.1494, -0.009195), (-0.003036, 0.1494, -0.008039), (-0.003036, 0.1479, -0.008039), (-0.003036, 0.1479, -0.006839), (-0.003036, 0.1494, -0.006839), (-0.001714, 0.1494, -0.006839), (-0.001714, 0.1479, -0.006839), (-0.001714, 0.1479, -0.008039), (-0.001714, 0.1494, -0.008039), (0.001636, 0.1479, -0.009156), (0.001636, 0.1494, -0.009156), (0.002158, 0.1494, -0.009156), (0.002158, 0.1479, -0.009156), (0.002158, 0.1479, -0.008039), (0.002158, 0.1494, -0.008039), (0.001636, 0.1494, -0.008039), (0.001636, 0.1479, -0.008039), (0.001636, 0.1479, -0.006839), (0.001636, 0.1494, -0.006839), (0.002158, 0.1494, -0.006839), (0.002158, 0.1479, -0.006839), (0.001636, 0.1494, 0.009177), (0.001636, 0.1479, 0.009177), (0.002158, 0.1479, 0.009177), (0.002158, 0.1494, 0.009177), (0.002158, 0.1479, 0.006705), (0.002158, 0.1494, 0.006705), (0.002158, 0.1494, 0.008168), (0.002158, 0.1479, 0.008168), (0.001636, 0.1479, 0.008168), (0.001636, 0.1494, 0.008168), (0.001636, 0.1494, 0.006705), (0.001636, 0.1479, 0.006705), (-0.003315, 0.1479, 0.006705), (-0.003315, 0.1494, 0.006705), (-0.001753, 0.1479, 0.006705), (-0.001753, 0.1494, 0.006705), (-0.002913, 0.1494, 0.009184), (-0.001753, 0.1494, 0.008168), (-0.002913, 0.1479, 0.009184), (-0.001753, 0.1479, 0.008168), (-0.003315, 0.1494, 0.009184), (-0.003315, 0.1494, 0.008168), (-0.003315, 0.1479, 0.009184), (-0.003315, 0.1479, 0.008168), (0.001636, 0.1586, -0.009156), (0.001636, 0.1586, -0.008039), (0.002158, 0.1586, -0.008039), (0.002158, 0.1586, -0.009156), (0.002158, 0.1586, 0.009177), (0.001636, 0.1586, 0.009177), (0.002158, 0.1586, -0.006839), (0.001636, 0.1586, 0.008168), (0.002158, 0.1586, 0.008168), (0.002158, 0.1586, 0.006705), (0.001636, 0.1586, 0.006705), (0.001636, 0.1586, -0.006839), (0.001636, -0.04044, 0.009177), (0.001636, -0.04044, -0.006839), (0.001636, -0.04044, -0.008039), (0.001636, -0.04044, 0.006705), (0.001636, -0.04044, 0.008168), (0.002158, -0.04044, 0.009177), (0.002158, -0.04044, 0.008168), (0.002158, -0.04044, 0.006705), (0.002158, -0.04044, -0.006839), (0.002158, -0.04044, -0.008039), (0.001636, -0.04044, -0.009156), (0.002158, -0.04044, -0.009156)], [], [(8, 11, 4, 7), (19, 20, 9, 10), (20, 21, 8, 9), (5, 4, 3, 2), (10, 9, 6, 5), (21, 18, 11, 8), (10, 5, 2, 1), (11, 10, 1, 0), (4, 11, 0, 3), (0, 1, 2, 3), (9, 8, 7, 6), (6, 7, 4, 5), (39, 41, 33, 34), (47, 45, 37, 36), (45, 41, 39, 37), (18, 19, 10, 11), (12, 13, 14, 15), (17, 16, 15, 14), (21, 22, 17, 18), (16, 19, 12, 15), (18, 17, 14, 13), (23, 20, 19, 16), (28, 35, 20, 23), (19, 18, 13, 12), (37, 39, 38, 36), (40, 44, 46, 42), (43, 47, 36, 38), (29, 28, 23, 22), (24, 25, 26, 27), (31, 30, 27, 26), (32, 35, 28, 31), (32, 31, 26, 25), (30, 33, 24, 27), (41, 43, 32, 33), (30, 31, 28, 29), (34, 33, 30, 29), (34, 29, 22, 21), (35, 34, 21, 20), (22, 23, 16, 17), (43, 38, 35, 32), (33, 32, 25, 24), (38, 39, 34, 35), (45, 44, 40, 41), (47, 46, 44, 45), (41, 40, 42, 43), (43, 42, 46, 47), (56, 59, 52, 55), (67, 68, 57, 58), (68, 69, 56, 57), (53, 52, 51, 50), (58, 57, 54, 53), (69, 66, 59, 56), (58, 53, 50, 49), (59, 58, 49, 48), (52, 59, 48, 51), (48, 49, 50, 51), (57, 56, 55, 54), (54, 55, 52, 53), (87, 89, 81, 82), (95, 93, 85, 84), (93, 89, 87, 85), (66, 67, 58, 59), (60, 61, 62, 63), (65, 64, 63, 62), (62, 61, 96, 99), (60, 63, 119, 118), (70, 65, 98, 102), (74, 73, 108, 113), (63, 64, 117, 119), (67, 66, 61, 60), (85, 87, 86, 84), (88, 92, 94, 90), (91, 95, 84, 86), (77, 76, 71, 70), (72, 73, 74, 75), (79, 78, 75, 74), (67, 60, 118, 110), (64, 71, 116, 117), (82, 81, 103, 106), (89, 91, 80, 81), (78, 79, 76, 77), (66, 69, 107, 97), (75, 78, 104, 100), (83, 82, 69, 68), (70, 71, 64, 65), (91, 86, 83, 80), (81, 80, 73, 72), (86, 87, 82, 83), (93, 92, 88, 89), (95, 94, 92, 93), (89, 88, 90, 91), (91, 90, 94, 95), (76, 79, 114, 115), (73, 80, 112, 108), (79, 74, 113, 114), (61, 66, 97, 96), (83, 68, 109, 111), (112, 111, 115, 114), (68, 67, 110, 109), (69, 82, 106, 107), (72, 75, 100, 101), (106, 105, 102, 107), (104, 103, 101, 100), (77, 70, 102, 105), (65, 62, 99, 98), (71, 76, 115, 116), (106, 103, 104, 105), (97, 98, 99, 96), (81, 72, 101, 103), (107, 102, 98, 97), (78, 77, 105, 104), (80, 83, 111, 112), (115, 111, 109, 116), (117, 110, 118, 119), (112, 114, 113, 108), (116, 109, 110, 117)])
_uv = me_cube_004.uv_layers.new(name='UVMap')
_uv.uv.foreach_set('vector', [0.375, 0.75, 0.375, 0.75, 0.375, 0.75, 0.375, 0.75, 0.625, 0.5, 0.625, 0.5, 0.625, 0.5, 0.625, 0.5, 0.625, 0.5, 0.625, 0.25, 0.625, 0.25, 0.625, 0.5, 0.625, 0.5, 0.625, 0.25, 0.625, 0.25, 0.625, 0.5, 0.625, 0.5, 0.625, 0.5, 0.625, 0.5, 0.625, 0.5, 0.375, 0.75, 0.375, 0.75, 0.375, 0.75, 0.375, 0.75, 0.625, 0.5, 0.625, 0.5, 0.625, 0.5, 0.625, 0.5, 0.625, 0.25, 0.625, 0.5, 0.625, 0.5, 0.625, 0.25, 0.375, 0.75, 0.375, 0.75, 0.375, 0.75, 0.375, 0.75, 0.625, 0.25, 0.625, 0.5, 0.625, 0.5, 0.625, 0.25, 0.625, 0.5, 0.625, 0.25, 0.625, 0.25, 0.625, 0.5, 0.625, 0.5, 0.625, 0.25, 0.625, 0.25, 0.625, 0.5, 0.375, 0.75, 0.375, 0.75, 0.375, 0.75, 0.375, 0.75, 0.375, 0.75, 0.375, 1.0, 0.375, 1.0, 0.375, 0.75, 0.375, 0.5, 0.375, 0.75, 0.375, 0.75, 0.375, 0.5, 0.625, 0.25, 0.625, 0.5, 0.625, 0.5, 0.625, 0.25, 0.625, 0.5, 0.625, 0.25, 0.625, 0.25, 0.625, 0.5, 0.125, 0.5, 0.125, 0.75, 0.125, 0.75, 0.125, 0.5, 0.375, 0.75, 0.375, 0.75, 0.375, 0.75, 0.375, 0.75, 0.625, 0.5, 0.625, 0.5, 0.625, 0.5, 0.625, 0.5, 0.375, 0.75, 0.375, 0.75, 0.375, 0.75, 0.375, 0.75, 0.625, 0.5, 0.625, 0.5, 0.625, 0.5, 0.625, 0.5, 0.625, 0.5, 0.625, 0.5, 0.625, 0.5, 0.625, 0.5, 0.625, 0.5, 0.625, 0.25, 0.625, 0.25, 0.625, 0.5, 0.375, 0.25, 0.625, 0.25, 0.625, 0.5, 0.375, 0.5, 0.375, 0.0, 0.625, 0.0, 0.625, 0.25, 0.375, 0.25, 0.625, 0.5, 0.625, 0.75, 0.625, 0.75, 0.625, 0.5, 0.125, 0.5, 0.125, 0.75, 0.125, 0.75, 0.125, 0.5, 0.125, 0.5, 0.125, 0.75, 0.125, 0.75, 0.125, 0.5, 0.125, 0.75, 0.125, 0.5, 0.125, 0.5, 0.125, 0.75, 0.625, 0.5, 0.625, 0.5, 0.625, 0.5, 0.625, 0.5, 0.625, 0.5, 0.625, 0.5, 0.625, 0.5, 0.625, 0.5, 0.375, 0.75, 0.375, 0.75, 0.375, 0.75, 0.375, 0.75, 0.125, 0.5, 0.125, 0.75, 0.125, 0.75, 0.125, 0.5, 0.125, 0.5, 0.125, 0.75, 0.125, 0.75, 0.125, 0.5, 0.375, 0.75, 0.375, 0.75, 0.375, 0.75, 0.375, 0.75, 0.375, 0.75, 0.375, 0.75, 0.375, 0.75, 0.375, 0.75, 0.625, 0.5, 0.625, 0.25, 0.625, 0.25, 0.625, 0.5, 0.125, 0.5, 0.125, 0.75, 0.125, 0.75, 0.125, 0.5, 0.625, 0.5, 0.625, 0.5, 0.625, 0.5, 0.625, 0.5, 0.125, 0.5, 0.125, 0.75, 0.125, 0.75, 0.125, 0.5, 0.625, 0.5, 0.625, 0.25, 0.625, 0.25, 0.625, 0.5, 0.375, 0.5, 0.625, 0.5, 0.625, 0.75, 0.375, 0.75, 0.375, 0.75, 0.625, 0.75, 0.625, 1.0, 0.375, 1.0, 0.125, 0.5, 0.375, 0.5, 0.375, 0.75, 0.125, 0.75, 0.625, 0.5, 0.875, 0.5, 0.875, 0.75, 0.625, 0.75, 0.375, 0.75, 0.375, 0.75, 0.375, 0.75, 0.375, 0.75, 0.625, 0.5, 0.625, 0.5, 0.625, 0.5, 0.625, 0.5, 0.625, 0.5, 0.625, 0.25, 0.625, 0.25, 0.625, 0.5, 0.625, 0.5, 0.625, 0.25, 0.625, 0.25, 0.625, 0.5, 0.625, 0.5, 0.625, 0.5, 0.625, 0.5, 0.625, 0.5, 0.375, 0.75, 0.375, 0.75, 0.375, 0.75, 0.375, 0.75, 0.625, 0.5, 0.625, 0.5, 0.625, 0.5, 0.625, 0.5, 0.625, 0.25, 0.625, 0.5, 0.625, 0.5, 0.625, 0.25, 0.375, 0.75, 0.375, 0.75, 0.375, 0.75, 0.375, 0.75, 0.625, 0.25, 0.625, 0.5, 0.625, 0.5, 0.625, 0.25, 0.625, 0.5, 0.625, 0.25, 0.625, 0.25, 0.625, 0.5, 0.625, 0.5, 0.625, 0.25, 0.625, 0.25, 0.625, 0.5, 0.375, 0.75, 0.375, 0.75, 0.375, 0.75, 0.375, 0.75, 0.375, 0.75, 0.375, 1.0, 0.375, 1.0, 0.375, 0.75, 0.375, 0.5, 0.375, 0.75, 0.375, 0.75, 0.375, 0.5, 0.625, 0.25, 0.625, 0.5, 0.625, 0.5, 0.625, 0.25, 0.625, 0.5, 0.625, 0.25, 0.625, 0.25, 0.625, 0.5, 0.125, 0.5, 0.125, 0.75, 0.125, 0.75, 0.125, 0.5, 0.625, 0.25, 0.625, 0.25, 0.625, 0.25, 0.625, 0.25, 0.625, 0.5, 0.625, 0.5, 0.625, 0.5, 0.625, 0.5, 0.125, 0.5, 0.125, 0.5, 0.125, 0.5, 0.125, 0.5, 0.125, 0.75, 0.125, 0.75, 0.125, 0.75, 0.125, 0.75, 0.125, 0.75, 0.125, 0.75, 0.125, 0.75, 0.125, 0.75, 0.625, 0.5, 0.625, 0.25, 0.625, 0.25, 0.625, 0.5, 0.375, 0.25, 0.625, 0.25, 0.625, 0.5, 0.375, 0.5, 0.375, 0.0, 0.625, 0.0, 0.625, 0.25, 0.375, 0.25, 0.625, 0.5, 0.625, 0.75, 0.625, 0.75, 0.625, 0.5, 0.125, 0.5, 0.125, 0.75, 0.125, 0.75, 0.125, 0.5, 0.125, 0.5, 0.125, 0.75, 0.125, 0.75, 0.125, 0.5, 0.125, 0.75, 0.125, 0.5, 0.125, 0.5, 0.125, 0.75, 0.625, 0.5, 0.625, 0.5, 0.625, 0.5, 0.625, 0.5, 0.125, 0.75, 0.125, 0.75, 0.125, 0.75, 0.125, 0.75, 0.375, 0.75, 0.375, 0.75, 0.375, 0.75, 0.375, 0.75, 0.125, 0.5, 0.125, 0.75, 0.125, 0.75, 0.125, 0.5, 0.125, 0.5, 0.125, 0.75, 0.125, 0.75, 0.125, 0.5, 0.375, 0.75, 0.375, 0.75, 0.375, 0.75, 0.375, 0.75, 0.125, 0.5, 0.125, 0.5, 0.125, 0.5, 0.125, 0.5, 0.625, 0.5, 0.625, 0.25, 0.625, 0.25, 0.625, 0.5, 0.125, 0.5, 0.125, 0.75, 0.125, 0.75, 0.125, 0.5, 0.625, 0.5, 0.625, 0.5, 0.625, 0.5, 0.625, 0.5, 0.125, 0.5, 0.125, 0.75, 0.125, 0.75, 0.125, 0.5, 0.625, 0.5, 0.625, 0.25, 0.625, 0.25, 0.625, 0.5, 0.375, 0.5, 0.625, 0.5, 0.625, 0.75, 0.375, 0.75, 0.375, 0.75, 0.625, 0.75, 0.625, 1.0, 0.375, 1.0, 0.125, 0.5, 0.375, 0.5, 0.375, 0.75, 0.125, 0.75, 0.625, 0.5, 0.875, 0.5, 0.875, 0.75, 0.625, 0.75, 0.125, 0.75, 0.125, 0.75, 0.125, 0.75, 0.125, 0.75, 0.125, 0.75, 0.125, 0.75, 0.125, 0.75, 0.125, 0.75, 0.125, 0.75, 0.125, 0.75, 0.125, 0.75, 0.125, 0.75, 0.625, 0.25, 0.625, 0.25, 0.625, 0.25, 0.625, 0.25, 0.625, 0.5, 0.625, 0.5, 0.625, 0.5, 0.625, 0.5, 0.625, 0.5, 0.625, 0.5, 0.625, 0.5, 0.625, 0.5, 0.625, 0.5, 0.625, 0.5, 0.625, 0.5, 0.625, 0.5, 0.625, 0.25, 0.625, 0.25, 0.625, 0.25, 0.625, 0.25, 0.125, 0.5, 0.125, 0.5, 0.125, 0.5, 0.125, 0.5, 0.375, 0.75, 0.375, 0.75, 0.375, 0.75, 0.375, 0.75, 0.375, 0.75, 0.375, 0.75, 0.375, 0.75, 0.375, 0.75, 0.125, 0.5, 0.125, 0.5, 0.125, 0.5, 0.125, 0.5, 0.125, 0.5, 0.125, 0.5, 0.125, 0.5, 0.125, 0.5, 0.125, 0.75, 0.125, 0.75, 0.125, 0.75, 0.125, 0.75, 0.375, 0.75, 0.375, 0.75, 0.375, 0.75, 0.375, 0.75, 0.375, 0.75, 0.375, 0.75, 0.375, 0.75, 0.375, 0.75, 0.125, 0.5, 0.125, 0.5, 0.125, 0.5, 0.125, 0.5, 0.375, 0.75, 0.375, 0.75, 0.375, 0.75, 0.375, 0.75, 0.125, 0.5, 0.125, 0.5, 0.125, 0.5, 0.125, 0.5, 0.625, 0.5, 0.625, 0.5, 0.625, 0.5, 0.625, 0.5, 0.625, 0.5, 0.625, 0.5, 0.625, 0.5, 0.625, 0.5, 0.625, 0.5, 0.625, 0.5, 0.625, 0.5, 0.625, 0.5, 0.625, 0.5, 0.625, 0.5, 0.625, 0.5, 0.625, 0.5, 0.625, 0.5, 0.625, 0.5, 0.625, 0.5, 0.625, 0.5])
me_cube_004.update()

# ---- objects
ob_cube = bpy.data.objects.new('Cube', me_cube_001)
ob_cube_001 = bpy.data.objects.new('Cube.001', me_cube_002)
ob_cube_002 = bpy.data.objects.new('Cube.002', me_cube_003)
ob_cube_003 = bpy.data.objects.new('Cube.003', me_cube_004)

# ---- transforms, parenting, visibility, modifiers, constraints
ob_cube.location = (0.0, 0.0, 0.0)
_m = ob_cube.modifiers.new('Solidify', 'SOLIDIFY')
_m.thickness = 0.0012
_m.offset = 0.0
_m.use_even_offset = True
ob_cube_001.location = (0.054, 0.0, 0.0)
ob_cube_002.location = (0.09304, 0.09301, 0.03638)
ob_cube_003.location = (0.1144, 0.08345, 0.03635)

# ---- collection membership
col_collection.objects.link(ob_cube)
col_collection.objects.link(ob_cube_001)
col_collection.objects.link(ob_cube_002)
col_collection.objects.link(ob_cube_003)

# ---- scene / render settings (as saved in the file)
scene.frame_start = 1; scene.frame_end = 250; scene.frame_set(1)
scene.render.engine = 'CYCLES'
scene.cycles.sampling_pattern = 'TABULATED_SOBOL'
scene.cycles.use_light_tree = False
scene.view_settings.view_transform = 'Filmic'
bpy.context.view_layer.update()

# ---- added for rendering (the .blend has no active camera and no usable light): camera, sun
cam_auto = bpy.data.cameras.new('AutoCamera')
cam_auto.lens = 50.0
cam_auto.sensor_width = 36.0
cam_auto.clip_end = 1000.0
ob_auto_camera = bpy.data.objects.new('AutoCamera', cam_auto)
scene.collection.objects.link(ob_auto_camera)
ob_auto_camera.location = (0.350714, -0.270168, 0.261999)
ob_auto_camera.rotation_euler = (1.09748, -7.21219e-08, 0.694738)
scene.camera = ob_auto_camera
light_auto_sun = bpy.data.lights.new('AutoSun', 'SUN')
light_auto_sun.energy = 3.0
light_auto_sun.angle = 0.0523599
ob_auto_sun = bpy.data.objects.new('AutoSun', light_auto_sun)
scene.collection.objects.link(ob_auto_sun)
ob_auto_sun.rotation_euler = (0.872665, 0.174533, 0.523599)
bpy.context.view_layer.update()
